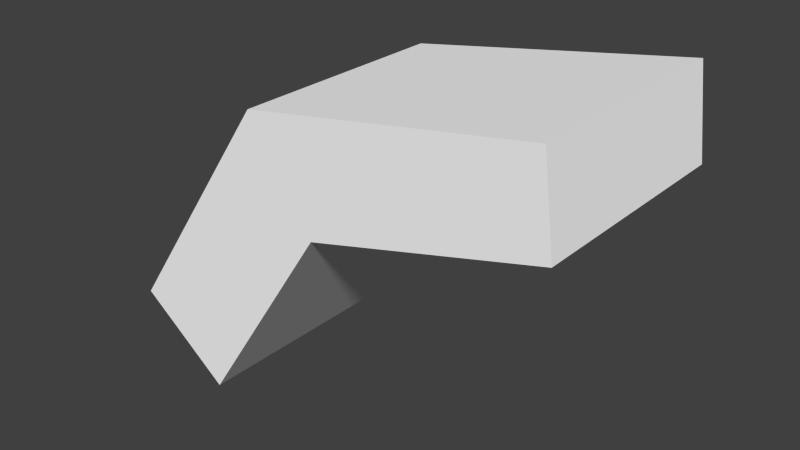 # Source: lem6.blend  (saved by Blender 2.71.0; exported with 4.5.12 LTS)
import bpy
from mathutils import Matrix  # noqa: F401  (used for matrix-valued properties, if any)

bpy.ops.wm.read_factory_settings(use_empty=True)
scene = bpy.context.scene
scene.name = 'Scene'

# ---- collections
col_collection_1 = bpy.data.collections.new('Collection 1'); scene.collection.children.link(col_collection_1)

# ---- materials (node trees are filled in below, after node groups)
mat_colobotmesh_mat_1 = bpy.data.materials.new('ColobotMesh_mat_1')
mat_colobotmesh_mat_1.alpha_threshold = 0.0
mat_colobotmesh_mat_1.use_transparent_shadow = False
mat_colobotmesh_mat_1.diffuse_color = (1.0, 1.0, 1.0, 1.0)
mat_colobotmesh_mat_1.specular_color = (0.0, 0.0, 0.0)
mat_colobotmesh_mat_1.roughness = 0.5

# ---- material node trees

# ---- world
world_world = bpy.data.worlds.new('World'); scene.world = world_world
world_world.color = (0.05088, 0.05088, 0.05088)
world_world.use_sun_shadow = False
world_world.sun_shadow_jitter_overblur = 0.0
world_world.cycles.sampling_method = 'MANUAL'
world_world.cycles.sample_map_resolution = 256

# ---- meshes
me_colobotmesh = bpy.data.meshes.new('ColobotMesh_')
me_colobotmesh.from_pydata([(0.1691, 0.5959, -0.4868), (1.175, 1.181, -0.4868), (1.175, 1.181, 0.5132), (0.5837, 0.2801, 0.5132), (0.5837, 0.2801, -0.4868), (2.196, 1.441, -0.4868), (2.196, 1.441, 0.5132), (2.148, 1.834, -0.4868), (2.148, 1.834, 0.5132), (0.8806, 1.626, -0.4868), (0.8806, 1.626, 0.5132), (0.1691, 0.5959, 0.5132)], [], [(1, 2, 3), (4, 1, 3), (5, 6, 2), (1, 5, 2), (7, 8, 6), (5, 7, 6), (9, 10, 8), (7, 9, 8), (0, 11, 10), (9, 0, 10), (4, 3, 11), (0, 4, 11), (3, 2, 11), (11, 2, 10), (10, 2, 8), (2, 6, 8), (1, 4, 0), (1, 0, 9), (1, 9, 7), (5, 1, 7)])
_uv = me_colobotmesh.uv_layers.new(name='UV_1')
_uv.uv.foreach_set('vector', [0.6309, 0.9941, 0.6387, 0.9941, 0.6387, 0.9863, 0.6309, 0.9863, 0.6309, 0.9941, 0.6387, 0.9863, 0.877, 0.8145, 0.998, 0.8145, 0.998, 0.873, 0.877, 0.873, 0.877, 0.8145, 0.998, 0.873, 0.6309, 0.9941, 0.6387, 0.9941, 0.6387, 0.9863, 0.6309, 0.9863, 0.6309, 0.9941, 0.6387, 0.9863, 0.877, 0.873, 0.998, 0.873, 0.998, 0.8145, 0.877, 0.8145, 0.877, 0.873, 0.998, 0.8145, 0.6309, 0.9863, 0.6387, 0.9863, 0.6387, 0.9941, 0.6309, 0.9941, 0.6309, 0.9863, 0.6387, 0.9941, 0.6309, 0.9863, 0.6387, 0.9863, 0.6387, 0.9941, 0.6309, 0.9941, 0.6309, 0.9863, 0.6387, 0.9941, 0.6325, 0.9863, 0.6347, 0.9909, 0.6309, 0.9879, 0.6309, 0.9879, 0.6347, 0.9909, 0.6336, 0.9931, 0.6336, 0.9931, 0.6347, 0.9909, 0.6385, 0.9941, 0.6347, 0.9909, 0.6387, 0.9922, 0.6385, 0.9941, 0.6347, 0.9909, 0.6325, 0.9863, 0.6309, 0.9879, 0.6347, 0.9909, 0.6309, 0.9879, 0.6336, 0.9931, 0.6347, 0.9909, 0.6336, 0.9931, 0.6385, 0.9941, 0.6387, 0.9922, 0.6347, 0.9909, 0.6385, 0.9941])
_uv.active_render = True
_uv = me_colobotmesh.uv_layers.new(name='UV_2')
_uv.uv.foreach_set('vector', [0.02361, 0.5843, 1.0, 0.5843, 1.0, 0.01072, 0.02361, 0.01072, 0.02361, 0.5843, 1.0, 0.01072, 1.0, 0.02361, 1.0, 1.0, 0.5149, 1.0, 0.5149, 0.02361, 1.0, 0.02361, 0.5149, 1.0, 0.02361, 1.0, 1.0, 1.0, 1.0, 0.7499, 0.02361, 0.7499, 0.02361, 1.0, 1.0, 0.7499, 0.3751, 0.02361, 0.3751, 1.0, 0.9773, 1.0, 0.9773, 0.02361, 0.3751, 0.02361, 0.9773, 1.0, 0.02361, 0.2118, 1.0, 0.2118, 1.0, 0.8677, 0.02361, 0.8677, 0.02361, 0.2118, 1.0, 0.8677, 0.234, 0.02361, 0.234, 1.0, 0.037, 1.0, 0.037, 0.02361, 0.234, 0.02361, 0.037, 1.0, 0.234, 0.01072, 0.5149, 0.5843, 0.037, 0.2118, 0.037, 0.2118, 0.5149, 0.5843, 0.3751, 0.8677, 0.3751, 0.8677, 0.5149, 0.5843, 0.9773, 1.0, 0.5149, 0.5843, 1.0, 0.7499, 0.9773, 1.0, 0.5149, 0.5843, 0.234, 0.01072, 0.037, 0.2118, 0.5149, 0.5843, 0.037, 0.2118, 0.3751, 0.8677, 0.5149, 0.5843, 0.3751, 0.8677, 0.9773, 1.0, 1.0, 0.7499, 0.5149, 0.5843, 0.9773, 1.0])
me_colobotmesh.materials.append(mat_colobotmesh_mat_1)
me_colobotmesh.use_remesh_preserve_volume = False
me_colobotmesh.use_remesh_preserve_attributes = False
me_colobotmesh.use_mirror_vertex_groups = False
me_colobotmesh.update()

# ---- objects
ob_colobotmesh_1 = bpy.data.objects.new('ColobotMesh_1', me_colobotmesh)

# ---- transforms, parenting, visibility, modifiers, constraints
ob_colobotmesh_1.location = (0.0, 0.0, 0.0)
ob_colobotmesh_1.rotation_euler = (1.571, 0.0, 0.0)
ob_colobotmesh_1.lineart.crease_threshold = 0.0

# ---- collection membership
col_collection_1.objects.link(ob_colobotmesh_1)

# ---- scene / render settings (as saved in the file)
scene.frame_start = 1; scene.frame_end = 250; scene.frame_set(1)
scene.render.engine = 'BLENDER_EEVEE_NEXT'
scene.render.resolution_percentage = 50
scene.render.dither_intensity = 0.0
scene.cycles.use_denoising = False
scene.cycles.samples = 10
scene.cycles.sampling_pattern = 'TABULATED_SOBOL'
scene.cycles.light_sampling_threshold = 0.0
scene.cycles.use_adaptive_sampling = False
scene.cycles.use_light_tree = False
scene.cycles.blur_glossy = 0.0
scene.cycles.volume_bounces = 1
scene.cycles.pixel_filter_type = 'GAUSSIAN'
scene.cycles.sample_clamp_indirect = 0.0
scene.view_settings.view_transform = 'Standard'
bpy.context.view_layer.update()

# ---- added for rendering (the .blend has no active camera and no usable light): camera, sun
cam_auto = bpy.data.cameras.new('AutoCamera')
cam_auto.lens = 50.0
cam_auto.sensor_width = 36.0
cam_auto.clip_end = 1000.0
ob_auto_camera = bpy.data.objects.new('AutoCamera', cam_auto)
scene.collection.objects.link(ob_auto_camera)
ob_auto_camera.location = (3.71996, -3.05826, 3.08709)
ob_auto_camera.rotation_euler = (1.09748, -7.21219e-08, 0.694738)
scene.camera = ob_auto_camera
light_auto_sun = bpy.data.lights.new('AutoSun', 'SUN')
light_auto_sun.energy = 3.0
light_auto_sun.angle = 0.0523599
ob_auto_sun = bpy.data.objects.new('AutoSun', light_auto_sun)
scene.collection.objects.link(ob_auto_sun)
ob_auto_sun.rotation_euler = (0.872665, 0.174533, 0.523599)
bpy.context.view_layer.update()
